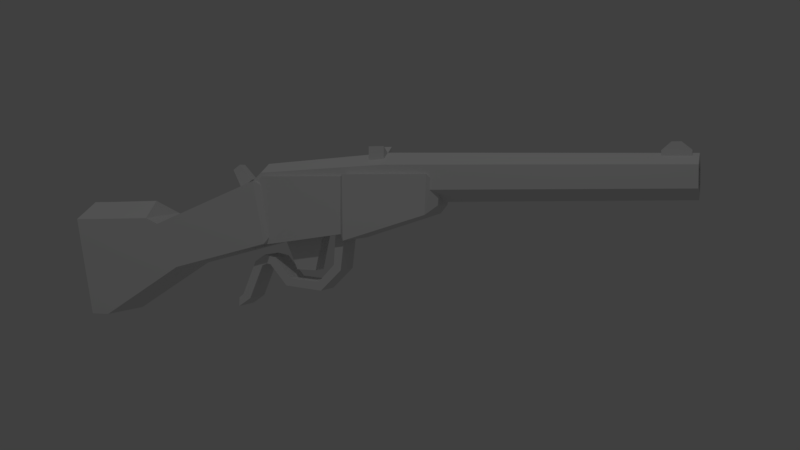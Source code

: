# Source: rifleLong.blend  (saved by Blender 2.79.0; exported with 4.5.12 LTS)
import bpy
from mathutils import Matrix  # noqa: F401  (used for matrix-valued properties, if any)

bpy.ops.wm.read_factory_settings(use_empty=True)
scene = bpy.context.scene
scene.name = 'Scene'

# ---- collections
col_collection_1 = bpy.data.collections.new('Collection 1'); scene.collection.children.link(col_collection_1)

# ---- world
world_world = bpy.data.worlds.new('World'); scene.world = world_world
world_world.color = (0.05088, 0.05088, 0.05088)
world_world.use_sun_shadow = False
world_world.sun_shadow_jitter_overblur = 0.0
world_world.cycles.sampling_method = 'MANUAL'

# ---- cameras
cam_camera = bpy.data.cameras.new('Camera')
cam_camera.clip_end = 100.0
cam_camera.lens = 35.0
cam_camera.sensor_width = 32.0
cam_camera.sensor_height = 18.0
cam_camera.ortho_scale = 7.314
cam_camera.dof.focus_distance = 0.0
cam_camera.dof.aperture_fstop = 128.0

# ---- lights
light_lamp = bpy.data.lights.new('Lamp', 'POINT')
light_lamp.transmission_factor = 0.0
light_lamp.cutoff_distance = 30.0
light_lamp.energy = 100.0
light_lamp.shadow_buffer_clip_start = 1.001
light_lamp.shadow_soft_size = 0.1
light_lamp.shadow_maximum_resolution = 0.006
light_lamp.use_absolute_resolution = True

# ---- meshes
me_cube = bpy.data.meshes.new('Cube')
me_cube.from_pydata([(-1.0, -1.0, -1.835), (-1.0, -1.0, 1.0), (-1.0, 1.0, -1.835), (-1.0, 1.0, 1.0), (1.0, -1.0, -1.835), (1.0, -1.0, 1.0), (1.0, 1.0, -1.835), (1.0, 1.0, 1.0), (0.0, 1.0, -1.0), (0.0, 1.0, 1.0), (0.0, -1.0, -1.0), (0.0, -1.0, 1.0)], [], [(0, 1, 3, 2), (8, 9, 7, 6), (6, 7, 5, 4), (10, 11, 1, 0), (8, 6, 4, 10), (9, 3, 1, 11), (7, 9, 11, 5), (2, 8, 10, 0), (4, 5, 11, 10), (2, 3, 9, 8)])
me_cube.use_remesh_preserve_volume = False
me_cube.use_remesh_preserve_attributes = False
me_cube.use_mirror_vertex_groups = False
me_cube.update()
me_cube_001 = bpy.data.meshes.new('Cube.001')
me_cube_001.from_pydata([(-0.4519, -7.395, -2.521), (-0.8373, -2.803, -1.984), (-0.8373, -2.803, 0.01601), (0.4441, -7.395, -2.521), (0.8296, -2.803, -1.984), (0.8296, -2.803, 0.01601), (0.5616, -6.091, -0.4989), (-0.003887, -6.091, -0.8254), (-0.003887, -1.255, -0.8868), (-0.003887, 8.858, -0.7475), (0.7389, -1.255, -0.458), (0.6183, 8.858, -0.3883), (0.7389, -1.255, 0.3997), (0.6183, 8.858, 0.3301), (-0.003887, -1.255, 0.8286), (-0.003887, 8.858, 0.6893), (-0.7467, -1.255, 0.3997), (-0.626, 8.858, 0.3301), (-0.7467, -1.255, -0.458), (-0.626, 8.858, -0.3883), (0.5616, -6.091, 0.154), (-0.003887, -6.091, 0.4805), (-0.5693, -6.091, 0.154), (-0.5693, -6.091, -0.4989), (0.4057, 8.858, -0.2656), (-0.003887, 8.858, -0.5021), (0.4057, 8.858, 0.2073), (-0.003887, 8.858, 0.4438), (-0.4135, 8.858, 0.2073), (-0.4135, 8.858, -0.2656), (0.4057, 7.334, -0.2656), (-0.003887, 7.334, -0.5021), (0.4057, 7.334, 0.2073), (-0.003887, 7.334, 0.4438), (-0.4135, 7.334, 0.2073), (-0.4135, 7.334, -0.2656), (-0.1878, -7.149, -0.4136), (-0.1878, -6.691, -0.09243), (0.1801, -7.149, -0.4136), (0.1801, -6.691, -0.09243), (-0.1878, -7.489, 0.2672), (-0.1878, -7.214, 0.4599), (0.1801, -7.214, 0.4599), (0.1801, -7.489, 0.2672), (0.4441, -7.395, -0.5823), (-0.8373, -5.852, 0.01601), (0.8296, -5.852, 0.01601), (-0.4519, -7.395, -0.5823), (-0.4098, -6.611, -0.6966), (-0.003887, -6.611, -0.931), (-0.4098, -6.611, -0.2278), (-0.003887, -6.611, 0.006535), (0.4021, -6.611, -0.2278), (0.4021, -6.611, -0.6966), (-0.1368, 8.051, 0.7116), (-0.1458, 8.039, 1.047), (-0.1368, 8.34, 0.7116), (-0.1458, 8.328, 1.047), (0.1549, 8.051, 0.7116), (0.1459, 8.039, 1.047), (0.1549, 8.34, 0.7116), (0.1459, 8.328, 1.047), (-0.1368, 7.74, 0.7116), (-0.1368, 7.74, 0.7811), (-0.1368, 8.652, 0.7811), (-0.1368, 8.652, 0.7116), (0.1549, 8.652, 0.7116), (0.1549, 8.652, 0.7811), (0.1549, 7.74, 0.7811), (0.1549, 7.74, 0.7116), (-0.1368, 8.34, 0.4792), (-0.1368, 8.051, 0.4792), (0.1549, 8.34, 0.4792), (0.1549, 8.051, 0.4792), (-0.1368, 7.74, 0.4792), (-0.1368, 7.74, 0.5488), (-0.1368, 8.652, 0.5488), (-0.1368, 8.652, 0.4792), (0.1549, 8.652, 0.4792), (0.1549, 8.652, 0.5488), (0.1549, 7.74, 0.5488), (0.1549, 7.74, 0.4792), (-0.8373, -5.852, -2.43), (0.8296, -5.852, -2.43)], [], [(0, 47, 45, 82), (1, 2, 5, 4), (4, 5, 46, 83), (3, 44, 47, 0), (1, 4, 83, 82), (5, 2, 45, 46), (9, 19, 29, 25), (8, 10, 6, 7), (8, 9, 11, 10), (11, 9, 25, 24), (16, 18, 23, 22), (10, 11, 13, 12), (19, 17, 28, 29), (18, 8, 7, 23), (12, 13, 15, 14), (29, 28, 34, 35), (14, 16, 22, 21), (14, 15, 17, 16), (17, 15, 27, 28), (6, 20, 52, 53), (16, 17, 19, 18), (13, 11, 24, 26), (10, 12, 20, 6), (18, 19, 9, 8), (12, 14, 21, 20), (15, 13, 26, 27), (30, 31, 35, 34, 33, 32), (27, 26, 32, 33), (24, 25, 31, 30), (25, 29, 35, 31), (28, 27, 33, 34), (26, 24, 30, 32), (38, 36, 37, 39), (43, 42, 41, 40), (39, 37, 41, 42), (38, 39, 42, 43), (36, 38, 43, 40), (37, 36, 40, 41), (44, 46, 45, 47), (49, 53, 52, 51, 50, 48), (7, 6, 53, 49), (23, 7, 49, 48), (21, 22, 50, 51), (22, 23, 48, 50), (20, 21, 51, 52), (54, 55, 57, 56), (61, 60, 66, 67), (60, 61, 59, 58), (67, 66, 78, 79), (68, 63, 75, 80), (61, 57, 55, 59), (63, 62, 74, 75), (66, 60, 72, 78), (64, 67, 79, 76), (59, 55, 63, 68), (58, 59, 68, 69), (57, 61, 67, 64), (56, 57, 64, 65), (55, 54, 62, 63), (71, 73, 81, 74), (70, 72, 73, 71), (77, 76, 79, 78), (81, 80, 75, 74), (72, 70, 77, 78), (65, 64, 76, 77), (58, 69, 81, 73), (54, 56, 70, 71), (69, 68, 80, 81), (56, 65, 77, 70), (60, 58, 73, 72), (62, 54, 71, 74), (82, 45, 2, 1), (82, 83, 3, 0), (83, 46, 44, 3)])
me_cube_001.polygons.foreach_set('use_smooth', [True] * 74)
me_cube_001.use_remesh_preserve_volume = False
me_cube_001.use_remesh_preserve_attributes = False
me_cube_001.use_mirror_vertex_groups = False
me_cube_001.update()
me_mesh_001 = bpy.data.meshes.new('Mesh.001')
me_mesh_001.from_pydata([(0.1092, 0.1496, 0.0164), (0.1092, 0.5392, 0.1166), (0.1092, 0.1496, 0.0164), (-0.108, -0.1828, -0.1855), (0.1092, -0.1828, -0.1855), (-0.108, 0.1496, 0.0164), (0.1092, 0.06167, 0.1831), (0.1092, 0.4944, 0.3506), (0.1092, 0.5392, 0.1166), (0.06704, 0.5303, 0.3237), (0.06704, 0.5621, 0.1636), (0.1092, 0.5392, 0.1166), (0.1092, 0.4944, 0.3506), (0.06704, 0.5303, 0.3237), (0.1092, -0.1828, -0.1855), (0.1092, 0.008698, 0.2049), (0.1092, 0.4944, 0.3506), (-0.108, 0.06167, 0.1831), (-0.108, 0.4944, 0.3506), (0.1092, 0.06167, 0.1831), (0.1092, 0.4944, 0.3506), (-0.06587, 0.5303, 0.3237), (0.06704, 0.5303, 0.3237), (-0.108, 0.4944, 0.3506), (-0.108, 0.1496, 0.0164), (-0.108, 0.4944, 0.3506), (-0.108, 0.06167, 0.1831), (-0.108, 0.5392, 0.1166), (-0.108, 0.008867, 0.2191), (-0.108, -0.1828, -0.1855), (-0.108, 0.1496, 0.0164), (-0.108, 0.06167, 0.1831), (-0.108, 0.008867, 0.2191), (-0.108, 0.5392, 0.1166), (0.06704, 0.5621, 0.1636), (-0.06587, 0.5621, 0.1636), (0.1092, 0.5392, 0.1166), (-0.108, 0.06167, 0.1831), (0.1092, 0.008698, 0.2049), (-0.108, 0.008867, 0.2191), (-0.108, 0.06167, 0.1831), (0.1092, 0.06167, 0.1831), (0.1092, 0.008698, 0.2049), (-0.108, 0.4944, 0.3506), (-0.06587, 0.5621, 0.1636), (-0.06587, 0.5303, 0.3237), (-0.108, 0.4944, 0.3506), (-0.108, 0.5392, 0.1166), (-0.06587, 0.5621, 0.1636), (0.1092, -0.1828, -0.1855), (-0.108, -0.2604, -0.1869), (0.1092, -0.2604, -0.1869), (-0.108, -0.1828, -0.1855), (0.1092, -0.2348, 0.198), (0.1092, 0.008698, 0.2049), (0.0005802, -0.2364, 0.2647), (0.0005802, -0.02159, 0.2709), (0.1092, -0.2348, 0.198), (-0.108, 0.008867, 0.2191), (0.1092, 0.008698, 0.2049), (0.0005802, -0.02159, 0.2709), (-0.108, -0.2347, 0.2122), (-0.108, -0.3313, 0.2105), (-0.108, -0.2604, -0.1869), (0.1092, -0.2604, -0.1869), (0.1092, -0.3323, 0.1963), (0.1092, -0.2348, 0.198), (0.0005802, -0.3299, 0.2631), (0.0005802, -0.2364, 0.2647), (0.1092, -0.3323, 0.1963), (-0.108, -0.2347, 0.2122), (0.0005802, -0.3299, 0.2631), (-0.108, -0.3313, 0.2105), (0.0005802, -0.2364, 0.2647), (0.1092, -0.2604, -0.1869), (-0.108, -0.3313, 0.2105), (0.1092, -0.3323, 0.1963), (-0.108, -0.2604, -0.1869), (0.1092, -0.3323, 0.1963), (-0.108, -0.3313, 0.2105), (0.0005802, -0.3299, 0.2631), (0.0005802, -0.2364, 0.2647), (-0.108, 0.008867, 0.2191), (0.0005802, -0.02159, 0.2709), (-0.108, -0.2347, 0.2122), (0.06704, 0.5621, 0.1636), (-0.06587, 0.5303, 0.3237), (-0.06587, 0.5621, 0.1636), (0.06704, 0.5303, 0.3237), (0.1092, 0.8604, 0.3742), (0.1092, 0.864, 0.1359), (0.1092, 0.8604, 0.3742), (0.06704, 0.8332, 0.1687), (0.06704, 0.8297, 0.3319), (0.1092, 0.8604, 0.3742), (0.1092, 0.864, 0.1359), (0.06704, 0.8332, 0.1687), (0.1092, 0.864, 0.1359), (-0.108, 0.864, 0.1359), (0.1092, 0.864, 0.1359), (-0.06587, 0.8332, 0.1687), (0.06704, 0.8332, 0.1687), (-0.108, 0.864, 0.1359), (-0.108, 0.864, 0.1359), (-0.108, 0.8604, 0.3742), (-0.108, 0.8604, 0.3742), (0.06704, 0.8297, 0.3319), (-0.06587, 0.8297, 0.3319), (0.1092, 0.8604, 0.3742), (-0.108, 0.864, 0.1359), (-0.06587, 0.8297, 0.3319), (-0.06587, 0.8332, 0.1687), (-0.108, 0.864, 0.1359), (-0.108, 0.8604, 0.3742), (-0.06587, 0.8297, 0.3319), (0.06704, 0.8297, 0.3319), (-0.06587, 0.8332, 0.1687), (-0.06587, 0.8297, 0.3319), (0.06704, 0.8332, 0.1687), (0.08781, 1.173, 0.3742), (0.08781, 1.168, 0.2317), (0.08781, 1.173, 0.3742), (0.05396, 1.205, 0.2645), (0.05396, 1.21, 0.3319), (0.08781, 1.173, 0.3742), (0.08781, 1.168, 0.2317), (0.05396, 1.205, 0.2645), (0.08781, 1.168, 0.2317), (-0.08665, 1.168, 0.2317), (0.08781, 1.168, 0.2317), (-0.0528, 1.205, 0.2645), (0.05396, 1.205, 0.2645), (-0.08665, 1.168, 0.2317), (-0.08665, 1.168, 0.2317), (-0.08665, 1.173, 0.3742), (-0.08665, 1.173, 0.3742), (0.05396, 1.21, 0.3319), (-0.0528, 1.21, 0.3319), (0.08781, 1.173, 0.3742), (-0.08665, 1.168, 0.2317), (-0.0528, 1.21, 0.3319), (-0.0528, 1.205, 0.2645), (-0.08665, 1.168, 0.2317), (-0.08665, 1.173, 0.3742), (-0.0528, 1.21, 0.3319), (0.05396, 1.21, 0.3319), (-0.0528, 1.205, 0.2645), (-0.0528, 1.21, 0.3319), (0.05396, 1.205, 0.2645), (-0.05098, 0.6226, -0.01427), (0.05412, 0.6226, -0.01427), (-0.05098, 0.8017, 0.04237), (-0.05098, 0.809, 0.1616), (-0.05098, 0.6038, -0.04236), (0.05412, 0.6038, -0.04236), (0.05412, 0.8017, 0.04237), (0.05412, 0.809, 0.1616), (-0.05098, 0.8294, 0.02301), (0.05412, 0.7484, -0.0556), (-0.05098, 0.7484, -0.0556), (-0.05098, 0.8463, 0.1689), (0.05412, 0.8463, 0.1689), (0.05412, 0.8294, 0.02301), (0.05412, 0.7382, -0.02338), (-0.05098, 0.7382, -0.02338), (-0.03138, 0.64, 0.01866), (-0.03138, 0.5777, 0.1623), (0.03453, 0.64, 0.01866), (0.03453, 0.5777, 0.1623), (-0.03138, 0.7526, 0.1777), (0.03453, 0.7526, 0.1777), (-0.03138, 0.717, 0.01714), (0.03453, 0.717, 0.01714), (-0.05098, 0.5562, 0.0625), (0.05412, 0.5562, 0.0625), (-0.05098, 0.536, 0.03542), (0.05412, 0.536, 0.03542), (-0.05098, 0.5113, 0.0714), (0.05412, 0.5113, 0.0714), (-0.05098, 0.5199, 0.03872), (0.05412, 0.5199, 0.03872), (-0.05098, 0.4709, 0.04505), (0.05412, 0.4709, 0.04505), (-0.05098, 0.5013, 0.0305), (0.05412, 0.5013, 0.0305), (-0.05098, 0.416, -0.08305), (0.05412, 0.416, -0.08305), (-0.05098, 0.4464, -0.0976), (0.05412, 0.4464, -0.0976), (-0.05098, 0.3984, -0.09684), (0.05412, 0.3984, -0.09684), (-0.05098, 0.3969, -0.1306), (0.05412, 0.3969, -0.1306)], [(108, 89), (138, 119)], [(1, 6, 0), (6, 1, 7), (6, 14, 0), (15, 14, 6), (53, 14, 15), (14, 53, 64), (65, 64, 53), (24, 25, 27), (25, 24, 26), (29, 28, 24), (28, 29, 61), (61, 29, 62), (63, 62, 29), (3, 2, 4), (2, 3, 5), (17, 16, 18), (16, 17, 19), (21, 20, 22), (20, 21, 23), (34, 33, 35), (33, 34, 36), (50, 49, 51), (49, 50, 52), (55, 54, 56), (54, 55, 57), (67, 66, 68), (66, 67, 69), (71, 70, 72), (70, 71, 73), (75, 74, 76), (74, 75, 77), (82, 81, 83), (81, 82, 84), (86, 85, 87), (85, 86, 88), (42, 41, 40), (10, 9, 8), (13, 12, 11), (32, 31, 30), (39, 38, 37), (45, 44, 43), (48, 47, 46), (60, 59, 58), (80, 79, 78), (2, 5, 24, 27), (36, 1, 0, 33), (100, 99, 101), (99, 100, 102), (106, 105, 107), (105, 106, 108), (116, 115, 117), (115, 116, 118), (93, 92, 91), (96, 95, 94), (111, 110, 109), (114, 113, 112), (130, 131, 129), (129, 132, 130), (136, 137, 135), (135, 138, 136), (146, 147, 145), (145, 148, 146), (123, 121, 122), (126, 124, 125), (141, 139, 140), (144, 142, 143), (98, 128, 127, 97), (104, 134, 133, 103), (108, 138, 135, 105), (90, 120, 119, 89), (149, 153, 175, 173), (157, 160, 161, 162), (159, 158, 154, 153), (158, 163, 150, 154), (164, 159, 153, 149), (163, 164, 149, 150), (151, 157, 159, 164), (151, 152, 160, 157), (156, 155, 162, 161), (162, 155, 163, 158), (156, 152, 151, 155), (155, 151, 164, 163), (168, 166, 165, 167), (170, 172, 171, 169), (157, 162, 158, 159), (166, 168, 170, 169), (168, 167, 172, 170), (165, 166, 169, 171), (153, 154, 176, 175), (154, 150, 174, 176), (150, 149, 173, 174), (173, 175, 179, 177), (175, 176, 180, 179), (176, 174, 178, 180), (174, 173, 177, 178), (179, 180, 184, 183), (180, 178, 182, 184), (178, 177, 181, 182), (177, 179, 183, 181), (184, 182, 186, 188), (182, 181, 185, 186), (181, 183, 187, 185), (183, 184, 188, 187), (185, 187, 191, 189), (187, 188, 192, 191), (188, 186, 190, 192), (186, 185, 189, 190), (192, 190, 189, 191), (167, 165, 171, 172)])
me_mesh_001.polygons.foreach_set('use_smooth', [True] * 109)
_uv = me_mesh_001.uv_layers.new(name='UVMap')
_uv.uv.foreach_set('vector', [0.0, 1.0, 0.0, 1.0, 0.0, 1.0, 0.0, 1.0, 0.0, 1.0, 0.0, 1.0, 0.0, 1.0, 0.0, 1.0, 0.0, 1.0, 0.0, 1.0, 0.0, 1.0, 0.0, 1.0, 0.0, 1.0, 0.0, 1.0, 0.0, 1.0, 0.0, 1.0, 0.0, 1.0, 0.0, 1.0, 0.0, 1.0, 0.0, 1.0, 0.0, 1.0, 0.0, 1.0, 0.0, 1.0, 0.0, 1.0, 0.0, 1.0, 0.0, 1.0, 0.0, 1.0, 0.0, 1.0, 0.0, 1.0, 0.0, 1.0, 0.0, 1.0, 0.0, 1.0, 0.0, 1.0, 0.0, 1.0, 0.0, 1.0, 0.0, 1.0, 0.0, 1.0, 0.0, 1.0, 0.0, 1.0, 0.0, 1.0, 0.0, 1.0, 0.0, 1.0, 0.0, 1.0, 0.0, 1.0, 0.0, 1.0, 0.0, 1.0, 0.0, 1.0, 0.0, 1.0, 0.0, 1.0, 0.0, 1.0, 0.0, 1.0, 0.0, 1.0, 0.0, 1.0, 0.0, 1.0, 0.0, 1.0, 0.0, 1.0, 0.0, 1.0, 0.0, 1.0, 0.0, 1.0, 0.0, 1.0, 0.0, 1.0, 0.0, 1.0, 0.0, 1.0, 0.0, 1.0, 0.0, 1.0, 0.0, 1.0, 0.0, 1.0, 0.0, 1.0, 0.0, 1.0, 0.0, 1.0, 0.0, 1.0, 0.0, 1.0, 0.0, 1.0, 0.0, 1.0, 0.0, 1.0, 0.0, 1.0, 0.0, 1.0, 0.0, 1.0, 0.0, 1.0, 0.0, 1.0, 0.0, 1.0, 0.0, 1.0, 0.0, 1.0, 0.0, 1.0, 0.0, 1.0, 0.0, 1.0, 0.0, 1.0, 0.0, 1.0, 0.0, 1.0, 0.0, 1.0, 0.0, 1.0, 0.0, 1.0, 0.0, 1.0, 0.0, 1.0, 0.0, 1.0, 0.0, 1.0, 0.0, 1.0, 0.0, 1.0, 0.0, 1.0, 0.0, 1.0, 0.0, 1.0, 0.0, 1.0, 0.0, 1.0, 0.0, 1.0, 0.0, 1.0, 0.0, 1.0, 0.0, 1.0, 0.0, 1.0, 0.0, 1.0, 0.0, 1.0, 0.0, 1.0, 0.0, 1.0, 0.0, 1.0, 0.0, 1.0, 0.0, 1.0, 0.0, 1.0, 0.0, 1.0, 0.0, 1.0, 0.0, 1.0, 0.0, 1.0, 0.0, 1.0, 0.0, 1.0, 0.0, 1.0, 0.0, 1.0, 0.0, 1.0, 0.0, 1.0, 0.0, 1.0, 0.0, 1.0, 0.0, 1.0, 0.0, 1.0, 0.0, 1.0, 0.0, 1.0, 0.0, 1.0, 0.0, 1.0, 0.0, 1.0, 0.0, 1.0, 0.0, 1.0, 0.0, 1.0, 0.0, 1.0, 0.0, 1.0, 0.0, 1.0, 0.0, 1.0, 0.0, 1.0, 0.0, 1.0, 0.0, 1.0, 0.0, 1.0, 0.0, 1.0, 0.0, 1.0, 0.0, 1.0, 0.0, 1.0, 0.0, 1.0, 0.0, 1.0, 0.0, 1.0, 0.0, 1.0, 0.0, 1.0, 0.0, 1.0, 0.0, 1.0, 0.0, 1.0, 0.0, 1.0, 0.0, 1.0, 0.0, 1.0, 0.0, 1.0, 0.0, 1.0, 0.0, 1.0, 0.0, 1.0, 0.0, 1.0, 0.0, 1.0, 0.0, 1.0, 0.0, 1.0, 0.0, 1.0, 0.0, 1.0, 0.0, 1.0, 0.0, 1.0, 0.0, 1.0, 0.0, 1.0, 0.0, 1.0, 0.0, 1.0, 0.0, 1.0, 0.0, 1.0, 0.0, 1.0, 0.0, 1.0, 0.0, 1.0, 0.0, 1.0, 0.0, 1.0, 0.0, 1.0, 0.0, 1.0, 0.0, 1.0, 0.0, 1.0, 0.0, 1.0, 0.0, 1.0, 0.0, 1.0, 0.0, 1.0, 0.0, 1.0, 0.0, 1.0, 0.0, 1.0, 0.0, 1.0, 0.0, 1.0, 0.0, 1.0, 0.0, 1.0, 0.0, 1.0, 0.0, 0.0, 0.0, 0.0, 0.0, 0.0, 0.0, 0.0, 0.0, 0.0, 0.0, 0.0, 0.0, 0.0, 0.0, 0.0, 0.0, 1.0, 0.0, 1.0, 0.0, 1.0, 0.0, 1.0, 0.0, 0.0, 0.0, 0.0, 0.0, 0.0, 0.0, 0.0, 0.0, 0.0, 0.0, 0.0, 0.0, 0.0, 0.0, 0.0, 0.0, 0.0, 0.0, 0.0, 0.0, 0.0, 0.0, 0.0, 0.0, 0.0, 0.0, 0.0, 0.0, 0.0, 0.0, 0.0, 0.0, 0.0, 0.0, 0.0, 0.0, 0.0, 0.0, 0.0, 0.0, 0.0, 0.0, 0.0, 0.0, 0.0, 0.0, 0.0, 0.0, 0.0, 0.0, 0.0, 0.0, 0.0, 0.0, 0.0, 0.0, 0.0, 0.0, 0.0, 0.0, 0.0, 0.0, 0.0, 0.0, 0.0, 0.0, 0.0, 0.0, 0.0, 0.0, 0.0, 0.0, 0.0, 0.0, 0.0, 0.0, 0.0, 0.0, 0.0, 0.0, 0.0, 0.0, 0.0, 0.0, 0.0, 0.0, 0.0, 0.0, 0.0, 0.0, 0.0, 0.0, 0.0, 0.0, 0.0, 0.0, 0.0, 0.0, 0.0, 0.0, 0.0, 0.0, 0.0, 0.0, 0.0, 0.0, 0.0, 0.0, 0.0, 0.0, 0.0, 0.0, 0.0, 0.0, 0.0, 0.0, 0.0, 0.0, 0.0, 0.0, 0.0, 0.0, 0.0, 0.0, 0.0, 0.0, 0.0, 0.0, 0.0, 0.0, 0.0, 0.0, 0.0, 0.0, 0.0, 0.0, 0.0, 0.0, 0.0, 0.0, 0.0, 0.0, 0.0, 0.0, 0.0, 0.0, 0.0, 0.0, 0.0, 0.0, 0.0, 0.0, 0.0, 0.0, 0.0, 0.0, 0.0, 0.0, 0.0, 0.0, 0.0, 0.0, 0.0, 0.0, 0.0, 0.0, 0.0, 0.0, 0.0, 0.0, 0.0, 0.0, 0.0, 0.0, 0.0, 0.0, 0.0, 0.0, 0.0, 0.0, 0.0, 0.0, 0.0, 0.0, 0.0, 0.0, 0.0, 0.0, 0.0, 0.0, 0.0, 0.0, 0.0, 0.0, 0.0, 0.0, 0.0, 0.0, 0.0, 0.0, 0.0, 0.0, 0.0, 0.0, 0.0, 0.0, 0.0, 0.0, 0.0, 0.0, 0.0, 0.0, 0.0, 0.0, 0.0, 0.0, 0.0, 0.0, 0.0, 0.0, 0.0, 0.0, 0.0, 0.0, 0.0, 0.0, 0.0, 0.0, 0.0, 0.0, 0.0, 0.0, 0.0, 0.0, 0.0, 0.0, 0.0, 0.0, 0.0, 0.0, 0.0, 0.0, 0.0, 0.0, 0.0, 0.0, 0.0, 0.0, 0.0, 0.0, 0.0, 0.0, 0.0, 0.0, 0.0, 0.0, 0.0, 0.0, 0.0, 0.0, 0.0, 0.0, 0.0, 0.0, 0.0, 0.0, 0.0, 0.0, 0.0, 0.0, 0.0, 0.0, 0.0, 0.0, 0.0, 0.0, 0.0, 0.0, 0.0, 0.0, 0.0, 0.0, 0.0, 0.0, 0.0, 0.0, 0.0, 0.0, 0.0, 0.0, 0.0, 0.0, 0.0, 0.0, 0.0, 0.0, 0.0, 0.0, 0.0, 0.0, 0.0, 0.0, 0.0, 0.0, 0.0, 0.0, 0.0, 0.0, 0.0, 0.0, 0.0, 0.0, 0.0, 0.0, 0.0, 0.0, 0.0, 0.0, 0.0])
me_mesh_001.use_remesh_preserve_volume = False
me_mesh_001.use_remesh_preserve_attributes = False
me_mesh_001.use_mirror_vertex_groups = False
me_mesh_001.update()

# ---- objects
ob_cube_001 = bpy.data.objects.new('Cube.001', me_cube)
ob_cube = bpy.data.objects.new('Cube', me_cube_001)
ob_lamp = bpy.data.objects.new('Lamp', light_lamp)
ob_camera = bpy.data.objects.new('Camera', cam_camera)
ob_handle = bpy.data.objects.new('handle', me_mesh_001)

# ---- transforms, parenting, visibility, modifiers, constraints
ob_cube_001.location = (0.0, 0.2478, 0.7691)
ob_cube_001.scale = (-0.03852, -0.02937, -0.02937)
ob_cube_001.lineart.crease_threshold = 0.0
ob_cube.location = (0.0004067, 0.4223, 0.7136)
ob_cube.scale = (0.1047, 0.1047, 0.1047)
ob_cube.lineart.crease_threshold = 0.0
_m = ob_cube.modifiers.new('EdgeSplit', 'EDGE_SPLIT')
ob_lamp.location = (4.076, 1.005, 5.904)
ob_lamp.rotation_euler = (0.6503, 0.05522, 1.866)
ob_lamp.lock_rotations_4d = False
ob_lamp.empty_display_type = 'ARROWS'
ob_lamp.color = (0.0, 0.0, 0.0, 0.0)
ob_lamp.lineart.crease_threshold = 0.0
ob_camera.location = (2.946, 1.485, 0.6868)
ob_camera.rotation_euler = (1.524, -1.698e-05, 1.946)
ob_camera.lock_rotations_4d = False
ob_camera.empty_display_type = 'ARROWS'
ob_camera.color = (0.0, 0.0, 0.0, 0.0)
ob_camera.display_type = 'WIRE'
ob_camera.lineart.crease_threshold = 0.0
ob_handle.location = (-0.001572, -0.7175, 0.3478)
ob_handle.lineart.crease_threshold = 0.0
_m = ob_handle.modifiers.new('EdgeSplit', 'EDGE_SPLIT')

# ---- collection membership
col_collection_1.objects.link(ob_cube_001)
col_collection_1.objects.link(ob_cube)
col_collection_1.objects.link(ob_lamp)
col_collection_1.objects.link(ob_camera)
col_collection_1.objects.link(ob_handle)

# ---- scene / render settings (as saved in the file)
scene.camera = ob_camera
scene.frame_start = 1; scene.frame_end = 250; scene.frame_set(1)
scene.render.engine = 'BLENDER_EEVEE_NEXT'
scene.render.resolution_percentage = 50
scene.render.dither_intensity = 0.0
scene.cycles.use_denoising = False
scene.cycles.samples = 128
scene.cycles.sampling_pattern = 'TABULATED_SOBOL'
scene.cycles.use_adaptive_sampling = False
scene.cycles.use_light_tree = False
scene.cycles.blur_glossy = 0.0
scene.cycles.sample_clamp_indirect = 0.0
scene.view_settings.view_transform = 'Standard'
bpy.context.view_layer.update()
